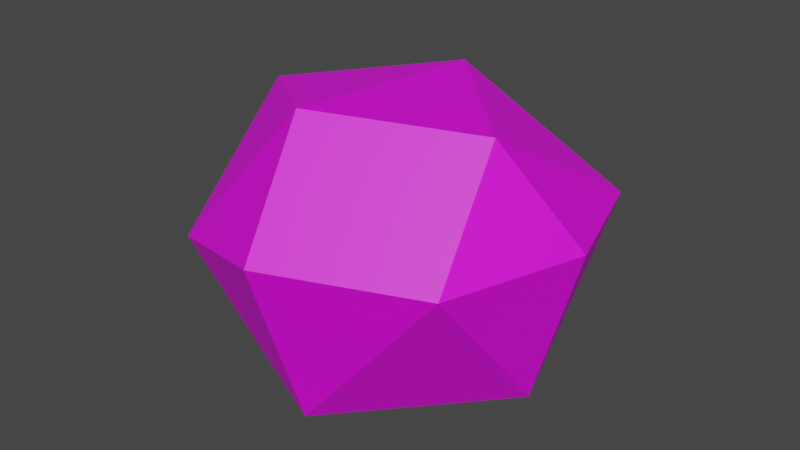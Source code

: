 # Source: Cloud.blend  (saved by Blender 3.6.11; exported with 4.5.12 LTS)
import bpy
from mathutils import Matrix  # noqa: F401  (used for matrix-valued properties, if any)

bpy.ops.wm.read_factory_settings(use_empty=True)
scene = bpy.context.scene
scene.name = 'Scene'

# ---- collections
col_collection = bpy.data.collections.new('Collection'); scene.collection.children.link(col_collection)

# ---- images (referenced by path relative to the original .blend; pixels are not part of the script)
import os
ASSET_DIR = os.environ.get("B2B_ASSET_DIR", "")  # directory of the original .blend (textures are referenced by path, not embedded)
HERE = os.path.dirname(os.path.abspath(__file__))  # packed textures are extracted next to this script under _unpacked/

def load_image(name, relpath, width, height, colorspace="sRGB"):
    """Load a texture the original file referenced (path relative to the .blend, or extracted next to this script)."""
    p = next((c for c in (os.path.join(HERE, relpath), os.path.join(ASSET_DIR, relpath)) if relpath and os.path.exists(c)), "")
    if p:
        img = bpy.data.images.load(p, check_existing=True)
        img.name = name
    else:  # same state as the original file: an image datablock whose file is absent (Cycles renders it pink)
        img = bpy.data.images.new(name, width, height)
        img.source = "FILE"
        img.filepath = "//" + (relpath or name)
    img.colorspace_settings.name = colorspace
    return img
img_file120 = load_image('file120', 'PolygonFarm_Texture_01_A_2k.psd', 1024, 1024, 'sRGB')

# ---- materials (node trees are filled in below, after node groups)
mat_material_001 = bpy.data.materials.new('Material.001')
mat_material_001.use_transparent_shadow = False
mat_lambert1_001 = bpy.data.materials.new('lambert1.001')
mat_lambert1_001.use_transparent_shadow = False
mat_lambert1_001.diffuse_color = (1.0, 1.0, 1.0, 1.0)
mat_lambert1_001.roughness = 0.5528

# ---- material node trees
mat_material_001.use_nodes = True; mat_material_001.node_tree.nodes.clear()
_N = mat_material_001.node_tree.nodes; _L = mat_material_001.node_tree.links
n0 = _N.new('ShaderNodeBsdfPrincipled'); n0.name = 'Principled BSDF'; n0.location = (10, 300)
n0.distribution = 'GGX'
n0.subsurface_method = 'RANDOM_WALK_SKIN'
n0.inputs[3].default_value = 1.45
n0.inputs[4].default_value = 0.4962
n0.inputs[27].default_value = (0.0, 0.0, 0.0, 1.0)
n0.inputs[28].default_value = 1.0
n1 = _N.new('ShaderNodeOutputMaterial'); n1.name = 'Material Output'; n1.location = (300, 300)
_L.new(n0.outputs[0], n1.inputs[0])
n1.is_active_output = True
mat_lambert1_001.use_nodes = True; mat_lambert1_001.node_tree.nodes.clear()
_N = mat_lambert1_001.node_tree.nodes; _L = mat_lambert1_001.node_tree.links
n0 = _N.new('ShaderNodeBsdfPrincipled'); n0.name = 'Principled BSDF'; n0.location = (10, 300)
n0.distribution = 'GGX'
n0.subsurface_method = 'RANDOM_WALK_SKIN'
n0.inputs[2].default_value = 0.5528
n0.inputs[3].default_value = 1.45
n0.inputs[27].default_value = (0.0, 0.0, 0.0, 1.0)
n0.inputs[28].default_value = 1.0
n1 = _N.new('ShaderNodeOutputMaterial'); n1.name = 'Material Output'; n1.location = (300, 300)
n2 = _N.new('ShaderNodeNormalMap'); n2.name = 'Normal Map'; n2.location = (-300, -300)
n2.label = 'Normal/Map'
n3 = _N.new('ShaderNodeTexImage'); n3.name = 'Image Texture'; n3.location = (-300, 600)
n3.image = img_file120
_L.new(n0.outputs[0], n1.inputs[0])
_L.new(n2.outputs[0], n0.inputs[5])
_L.new(n3.outputs[0], n0.inputs[0])
n1.is_active_output = True

# ---- world
world_world = bpy.data.worlds.new('World'); scene.world = world_world
world_world.use_nodes = True; world_world.node_tree.nodes.clear()
_N = world_world.node_tree.nodes; _L = world_world.node_tree.links
n0 = _N.new('ShaderNodeOutputWorld'); n0.name = 'World Output'; n0.location = (300, 300)
n1 = _N.new('ShaderNodeBackground'); n1.name = 'Background'; n1.location = (10, 300)
n1.inputs[0].default_value = (0.05088, 0.05088, 0.05088, 1.0)
_L.new(n1.outputs[0], n0.inputs[0])
n0.is_active_output = True
world_world.color = (0.05088, 0.05088, 0.05088)
world_world.use_sun_shadow = False
world_world.sun_shadow_jitter_overblur = 0.0

# ---- meshes
me_cloud = bpy.data.meshes.new('Cloud')
me_cloud.from_pydata([(0.2201, 0.4261, -0.6716), (0.7023, -0.476, -0.1109), (0.004443, -0.8351, -0.5852), (-1.032, -0.0927, -0.4349), (-0.2924, 0.8618, -0.4599), (0.7619, 0.6949, -0.325), (0.2161, -0.9457, 0.4951), (-0.628, -0.4193, 0.3629), (-0.7192, 0.4915, 0.669), (0.251, 1.03, 0.5087), (0.9065, 0.08034, 0.4461), (0.1273, -0.003696, 0.8603)], [], [(0, 1, 2), (1, 0, 5), (0, 2, 3), (0, 3, 4), (0, 4, 5), (1, 5, 10), (2, 1, 6), (3, 2, 7), (4, 3, 8), (5, 4, 9), (1, 10, 6), (2, 6, 7), (3, 7, 8), (4, 8, 9), (5, 9, 10), (6, 10, 11), (7, 6, 11), (8, 7, 11), (9, 8, 11), (10, 9, 11)])
_uv = me_cloud.uv_layers.new(name='UVMap')
_uv.uv.foreach_set('vector', [0.1818, 0.0, 0.2727, 0.1575, 0.09091, 0.1575, 0.2727, 0.1575, 0.3636, 0.0, 0.4545, 0.1575, 0.9091, 0.0, 1.0, 0.1575, 0.8182, 0.1575, 0.7273, 0.0, 0.8182, 0.1575, 0.6364, 0.1575, 0.5455, 0.0, 0.6364, 0.1575, 0.4545, 0.1575, 0.2727, 0.1575, 0.4545, 0.1575, 0.3636, 0.3149, 0.09091, 0.1575, 0.2727, 0.1575, 0.1818, 0.3149, 0.8182, 0.1575, 1.0, 0.1575, 0.9091, 0.3149, 0.6364, 0.1575, 0.8182, 0.1575, 0.7273, 0.3149, 0.4545, 0.1575, 0.6364, 0.1575, 0.5455, 0.3149, 0.2727, 0.1575, 0.3636, 0.3149, 0.1818, 0.3149, 0.09091, 0.1575, 0.1818, 0.3149, 0.0, 0.3149, 0.8182, 0.1575, 0.9091, 0.3149, 0.7273, 0.3149, 0.6364, 0.1575, 0.7273, 0.3149, 0.5455, 0.3149, 0.4545, 0.1575, 0.5455, 0.3149, 0.3636, 0.3149, 0.1818, 0.3149, 0.3636, 0.3149, 0.2727, 0.4724, 0.0, 0.3149, 0.1818, 0.3149, 0.09091, 0.4724, 0.7273, 0.3149, 0.9091, 0.3149, 0.8182, 0.4724, 0.5455, 0.3149, 0.7273, 0.3149, 0.6364, 0.4724, 0.3636, 0.3149, 0.5455, 0.3149, 0.4545, 0.4724])
me_cloud.materials.append(mat_material_001)
me_cloud.update()
me_mesh = bpy.data.meshes.new('Mesh')
me_mesh.from_pydata([(-3.592, -4.808, -0.1065), (4.749, 1.097, 4.196), (-4.522, -0.0003433, 4.457), (4.273, 4.5, 1.312), (-0.2311, 4.39, -3.408), (4.716, 0.8445, -4.895), (-4.733, 0.1541, -4.29), (4.723, -4.249, -0.327), (-4.966, 3.699, -0.02184), (-0.02023, -3.592, -5.472), (-0.2258, 4.973, 3.928), (-0.06632, -4.609, 4.286), (-6.478, -0.02067, 0.1224), (0.1329, 1.354, 6.428), (6.478, 1.343, 0.08763), (-0.5878, 1.898, -6.457)], [], [(10, 13, 1, 3), (4, 3, 5), (5, 15, 4), (3, 14, 5), (6, 8, 4), (1, 14, 3), (11, 7, 1), (8, 12, 2), (6, 9, 0), (4, 15, 6), (8, 10, 4), (2, 10, 8), (2, 13, 10), (0, 7, 11), (2, 12, 0), (2, 11, 13), (1, 13, 11), (1, 7, 14), (5, 14, 7), (9, 15, 5), (6, 15, 9), (6, 0, 12), (4, 10, 3), (6, 12, 8), (9, 5, 7), (0, 9, 7), (0, 11, 2)])
me_mesh.polygons.foreach_set('use_smooth', [True] * 27)
_k = set([(0, 2), (0, 6), (0, 7), (0, 9), (0, 11), (0, 12), (1, 3), (1, 7), (1, 11), (1, 13), (1, 14), (2, 8), (2, 10), (2, 11), (2, 12), (2, 13), (3, 4), (3, 5), (3, 10), (3, 14), (4, 5), (4, 6), (4, 8), (4, 10), (4, 15), (5, 7), (5, 9), (5, 14), (5, 15), (6, 8), (6, 9), (6, 12), (6, 15), (7, 9), (7, 11), (7, 14), (8, 10), (8, 12), (9, 15), (10, 13), (11, 13)])
me_mesh.attributes.new('sharp_edge', 'BOOLEAN', 'EDGE').data.foreach_set('value', [ (min(e.vertices), max(e.vertices)) in _k for e in me_mesh.edges])
_uv = me_mesh.uv_layers.new(name='map1')
_uv.uv.foreach_set('vector', [0.1331, 0.378, 0.1331, 0.378, 0.1331, 0.378, 0.1331, 0.378, 0.1331, 0.378, 0.1331, 0.378, 0.1331, 0.378, 0.1331, 0.378, 0.1331, 0.378, 0.1331, 0.378, 0.1331, 0.378, 0.1331, 0.378, 0.1331, 0.378, 0.1331, 0.378, 0.1331, 0.378, 0.1331, 0.378, 0.1331, 0.378, 0.1331, 0.378, 0.1331, 0.378, 0.1331, 0.378, 0.1331, 0.378, 0.1331, 0.378, 0.1331, 0.378, 0.1331, 0.378, 0.1331, 0.378, 0.1331, 0.378, 0.1331, 0.378, 0.1331, 0.378, 0.1331, 0.378, 0.1331, 0.378, 0.1331, 0.378, 0.1331, 0.378, 0.1331, 0.378, 0.1331, 0.378, 0.1331, 0.378, 0.1331, 0.378, 0.1331, 0.378, 0.1331, 0.378, 0.1331, 0.378, 0.1331, 0.378, 0.1331, 0.378, 0.1331, 0.378, 0.1331, 0.378, 0.1331, 0.378, 0.1331, 0.378, 0.1331, 0.378, 0.1331, 0.378, 0.1331, 0.378, 0.1331, 0.378, 0.1331, 0.378, 0.1331, 0.378, 0.1331, 0.378, 0.1331, 0.378, 0.1331, 0.378, 0.1331, 0.378, 0.1331, 0.378, 0.1331, 0.378, 0.1331, 0.378, 0.1331, 0.378, 0.1331, 0.378, 0.1331, 0.378, 0.1331, 0.378, 0.1331, 0.378, 0.1331, 0.378, 0.1331, 0.378, 0.1331, 0.378, 0.1331, 0.378, 0.1331, 0.378, 0.1331, 0.378, 0.1331, 0.378, 0.1331, 0.378, 0.1331, 0.378, 0.1331, 0.378, 0.1331, 0.378, 0.1331, 0.378, 0.1331, 0.378, 0.1331, 0.378, 0.1331, 0.378, 0.1331, 0.378, 0.1331, 0.378, 0.1331, 0.378, 0.1331, 0.378])
me_mesh.materials.append(mat_lambert1_001)
me_mesh.update()
me_mesh.normals_split_custom_set([tuple(v) for v in zip(*[iter([0.4173, 0.5837, 0.6965, 0.4173, 0.5837, 0.6965, 0.4173, 0.5837, 0.6965, 0.4173, 0.5837, 0.6965, 0.4352, 0.7891, -0.4336, 0.4352, 0.7891, -0.4336, 0.4352, 0.7891, -0.4336, 0.3246, 0.7134, -0.6211, 0.3246, 0.7134, -0.6211, 0.3246, 0.7134, -0.6211, 0.7161, 0.6226, -0.3155, 0.7161, 0.6226, -0.3155, 0.7161, 0.6226, -0.3155, -0.5019, 0.6517, -0.5687, -0.5019, 0.6517, -0.5687, -0.5019, 0.6517, -0.5687, 0.8225, 0.4303, 0.3719, 0.8225, 0.4303, 0.3719, 0.8225, 0.4303, 0.3719, 0.6161, -0.5105, 0.5998, 0.6161, -0.5105, 0.5998, 0.6161, -0.5105, 0.5998, -0.8507, 0.3606, 0.3823, -0.8507, 0.3606, 0.3823, -0.8507, 0.3606, 0.3823, -0.6037, -0.5904, -0.5357, -0.6037, -0.5904, -0.5357, -0.6037, -0.5904, -0.5357, -0.5435, 0.68, -0.4922, -0.5435, 0.68, -0.4922, -0.5435, 0.68, -0.4922, -0.198, 0.9771, -0.07745, -0.198, 0.9771, -0.07745, -0.198, 0.9771, -0.07745, -0.6072, 0.582, 0.541, -0.6072, 0.582, 0.541, -0.6072, 0.582, 0.541, -0.4567, 0.4746, 0.7525, -0.4567, 0.4746, 0.7525, -0.4567, 0.4746, 0.7525, 0.06677, -0.9977, -0.008514, 0.06677, -0.9977, -0.008514, 0.06677, -0.9977, -0.008514, -0.7914, -0.4943, 0.3596, -0.7914, -0.4943, 0.3596, -0.7914, -0.4943, 0.3596, -0.2909, -0.3149, 0.9034, -0.2909, -0.3149, 0.9034, -0.2909, -0.3149, 0.9034, 0.3976, -0.322, 0.8592, 0.3976, -0.322, 0.8592, 0.3976, -0.322, 0.8592, 0.8845, -0.3039, 0.354, 0.8845, -0.3039, 0.354, 0.8845, -0.3039, 0.354, 0.9169, -0.2657, -0.2976, 0.9169, -0.2657, -0.2976, 0.9169, -0.2657, -0.2976, 0.2527, -0.1454, -0.9565, 0.2527, -0.1454, -0.9565, 0.2527, -0.1454, -0.9565, -0.3859, -0.2014, -0.9003, -0.3859, -0.2014, -0.9003, -0.3859, -0.2014, -0.9003, -0.8124, -0.4735, -0.3402, -0.8124, -0.4735, -0.3402, -0.8124, -0.4735, -0.3402, 0.0586, 0.9951, -0.07907, 0.0586, 0.9951, -0.07907, 0.0586, 0.9951, -0.07907, -0.8778, 0.3438, -0.3336, -0.8778, 0.3438, -0.3336, -0.8778, 0.3438, -0.3336, 0.5819, -0.5425, -0.6058, 0.5819, -0.5425, -0.6058, 0.5819, -0.5425, -0.6058, 0.06108, -0.9815, -0.1817, 0.06108, -0.9815, -0.1817, 0.06108, -0.9815, -0.1817, -0.6069, -0.6058, 0.5145, -0.6069, -0.6058, 0.5145, -0.6069, -0.6058, 0.5145])] * 3)])

# ---- objects
ob_cloud = bpy.data.objects.new('Cloud', me_cloud)
ob_fx_sphere = bpy.data.objects.new('FX_Sphere', me_mesh)

# ---- transforms, parenting, visibility, modifiers, constraints
ob_cloud.location = (0.0, 0.0, 0.0)
ob_cloud.scale = (0.009438, 0.009438, 0.009438)
ob_fx_sphere.location = (0.0, 0.0, 0.0)
ob_fx_sphere.rotation_euler = (1.571, -0.0, 0.0)
ob_fx_sphere.scale = (0.01, 0.01, 0.01)
ob_fx_sphere.color = (0.8, 0.8, 0.8, 1.0)

# ---- collection membership
col_collection.objects.link(ob_cloud)
col_collection.objects.link(ob_fx_sphere)

# ---- scene / render settings (as saved in the file)
scene.frame_start = 1; scene.frame_end = 250; scene.frame_set(1)
scene.render.engine = 'BLENDER_EEVEE_NEXT'
scene.cycles.sampling_pattern = 'TABULATED_SOBOL'
scene.view_settings.view_transform = 'Filmic'
bpy.context.view_layer.update()

# ---- added for rendering (the .blend has no active camera and no usable light): camera, sun
cam_auto = bpy.data.cameras.new('AutoCamera')
cam_auto.lens = 50.0
cam_auto.sensor_width = 36.0
cam_auto.clip_end = 1000.0
ob_auto_camera = bpy.data.objects.new('AutoCamera', cam_auto)
scene.collection.objects.link(ob_auto_camera)
ob_auto_camera.location = (0.191763, -0.229972, 0.154236)
ob_auto_camera.rotation_euler = (1.09748, -7.21219e-08, 0.694738)
scene.camera = ob_auto_camera
light_auto_sun = bpy.data.lights.new('AutoSun', 'SUN')
light_auto_sun.energy = 3.0
light_auto_sun.angle = 0.0523599
ob_auto_sun = bpy.data.objects.new('AutoSun', light_auto_sun)
scene.collection.objects.link(ob_auto_sun)
ob_auto_sun.rotation_euler = (0.872665, 0.174533, 0.523599)
bpy.context.view_layer.update()
